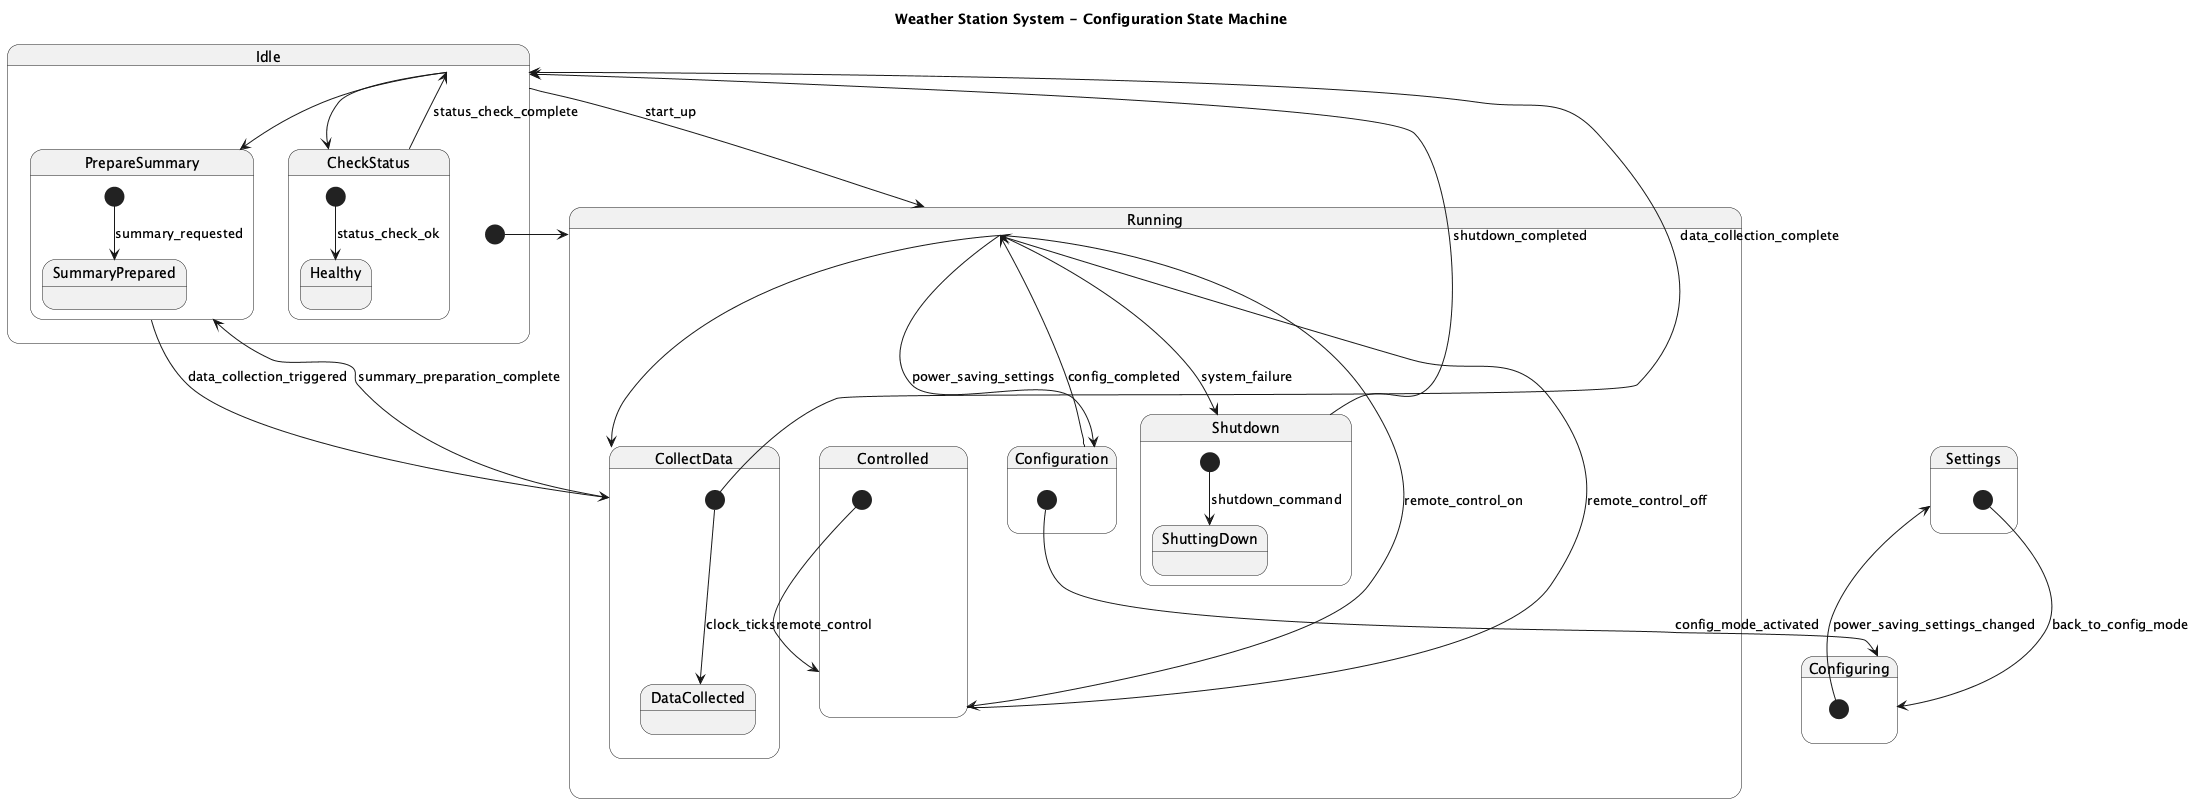

The diagram above was rendered by PlantUML. Its source (embedded in the PNG):
@startuml
title Weather Station System State Machine

state Idle {
  [*] --> Running
}

state Running {
  state CollectData {
    [*] --> DataCollected : clock_ticks
    Running --> CollectData
  }
  state Configuration {
    [*] --> Configuring : config_mode_activated
    Configuration --> Running : config_completed
  }
  state Controlled {
    [*] --> Controlled : remote_control
    Controlled --> Running : remote_control_off
  }
  state Shutdown {
    [*] --> ShuttingDown : shutdown_command
    Shutdown --> Idle : shutdown_completed
  }
}

Running --> Configuration : power_saving_settings
Running --> Controlled : remote_control_on
Running --> Shutdown : system_failure
Idle --> Running : start_up

title Weather Station System - Data Collection State Machine

state CollectData {
  [*] --> Idle : data_collection_complete
}

state Idle {
  state PrepareSummary {
    [*] --> SummaryPrepared : summary_requested
    Idle --> PrepareSummary
  }
  state CheckStatus {
    [*] --> Healthy : status_check_ok
    Idle --> CheckStatus
  }
}

PrepareSummary --> CollectData : data_collection_triggered
CollectData --> PrepareSummary : summary_preparation_complete
CheckStatus --> Idle : status_check_complete

title Weather Station System - Configuration State Machine

state Configuring {
  [*] --> Settings : power_saving_settings_changed
}

state Settings {
  [*] --> Configuring : back_to_config_mode
}
@enduml